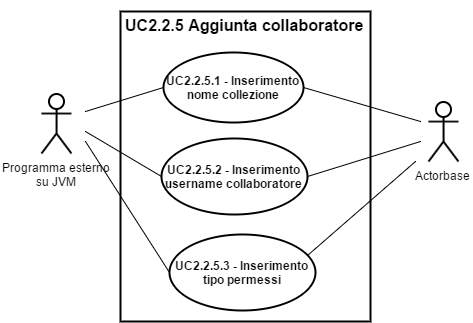

The diagram above was exported from draw.io. Its source (the exported page's mxGraphModel, read from the mxfile embedded in the PNG):
<mxGraphModel dx="3086" dy="1995" grid="1" gridSize="10" guides="1" tooltips="1" connect="1" arrows="1" fold="1" page="1" pageScale="1" pageWidth="826" pageHeight="1169" background="#ffffff" math="0" shadow="0">
  <root>
    <mxCell id="0" />
    <mxCell id="1" parent="0" />
    <mxCell id="2" value="" style="html=1;shadow=0;glass=0;strokeWidth=2;fillColor=none;" vertex="1" parent="1">
      <mxGeometry x="1035" y="2400" width="250" height="310" as="geometry" />
    </mxCell>
    <mxCell id="3" value="&lt;span&gt;Programma esterno&lt;/span&gt;&lt;div&gt;su JVM&lt;/div&gt;" style="shape=umlActor;verticalLabelPosition=bottom;labelBackgroundColor=#ffffff;verticalAlign=top;html=1;shadow=0;glass=0;strokeWidth=2;fillColor=none;" vertex="1" parent="1">
      <mxGeometry x="956" y="2482" width="30" height="60" as="geometry" />
    </mxCell>
    <mxCell id="4" value="&lt;b&gt;UC&lt;/b&gt;&lt;b&gt;2.2&lt;/b&gt;&lt;b&gt;.5.1 - Inserimento nome collezione&lt;/b&gt;" style="ellipse;whiteSpace=wrap;html=1;shadow=0;glass=0;strokeWidth=2;fillColor=none;" vertex="1" parent="1">
      <mxGeometry x="1078" y="2441" width="140" height="70" as="geometry" />
    </mxCell>
    <mxCell id="5" value="&lt;b&gt;UC&lt;/b&gt;&lt;b&gt;2.2&lt;/b&gt;&lt;b&gt;.5.2 - Inserimento username collaboratore&lt;/b&gt;" style="ellipse;whiteSpace=wrap;html=1;shadow=0;glass=0;strokeWidth=2;fillColor=none;" vertex="1" parent="1">
      <mxGeometry x="1076" y="2527" width="146" height="76" as="geometry" />
    </mxCell>
    <mxCell id="6" value="" style="endArrow=none;html=1;strokeWidth=1;entryX=0;entryY=0.5;" edge="1" target="4" parent="1">
      <mxGeometry x="933" y="2557.1322314049585" width="50" height="50" as="geometry">
        <mxPoint x="1000" y="2500" as="sourcePoint" />
        <mxPoint x="983" y="2534" as="targetPoint" />
      </mxGeometry>
    </mxCell>
    <mxCell id="7" value="" style="endArrow=none;html=1;strokeWidth=1;entryX=0;entryY=0.5;" edge="1" target="5" parent="1">
      <mxGeometry x="933" y="2614" width="50" height="50" as="geometry">
        <mxPoint x="1000" y="2520" as="sourcePoint" />
        <mxPoint x="993" y="2604" as="targetPoint" />
      </mxGeometry>
    </mxCell>
    <mxCell id="8" value="&lt;font style=&quot;font-size: 16px&quot;&gt;UC&lt;b&gt;2.2&lt;/b&gt;.5 Aggiunta collaboratore&lt;/font&gt;" style="text;html=1;fontSize=24;fontStyle=1;verticalAlign=middle;align=center;shadow=0;glass=0;strokeWidth=2;fillColor=none;" vertex="1" parent="1">
      <mxGeometry x="1109" y="2391" width="100" height="40" as="geometry" />
    </mxCell>
    <mxCell id="9" value="Actorbase" style="shape=umlActor;verticalLabelPosition=bottom;labelBackgroundColor=#ffffff;verticalAlign=top;html=1;shadow=0;glass=0;strokeWidth=2;fillColor=none;" vertex="1" parent="1">
      <mxGeometry x="1343" y="2490.0413223140495" width="30" height="60" as="geometry" />
    </mxCell>
    <mxCell id="10" value="" style="endArrow=none;html=1;strokeWidth=1;exitX=1;exitY=0.5;" edge="1" source="4" parent="1">
      <mxGeometry x="1146.223140495868" y="2557.1322314049585" width="50" height="50" as="geometry">
        <mxPoint x="1223" y="2574" as="sourcePoint" />
        <mxPoint x="1335" y="2510" as="targetPoint" />
      </mxGeometry>
    </mxCell>
    <mxCell id="11" value="" style="endArrow=none;html=1;strokeWidth=1;exitX=1;exitY=0.5;" edge="1" source="5" parent="1">
      <mxGeometry x="1135.4793388429753" y="2584" width="50" height="50" as="geometry">
        <mxPoint x="1213" y="2614" as="sourcePoint" />
        <mxPoint x="1335" y="2530" as="targetPoint" />
      </mxGeometry>
    </mxCell>
    <mxCell id="12" value="&lt;b&gt;UC2.2.5.3 - Inserimento tipo permessi&lt;br&gt;&lt;/b&gt;" style="ellipse;whiteSpace=wrap;html=1;shadow=0;glass=0;strokeWidth=2;fillColor=none;" vertex="1" parent="1">
      <mxGeometry x="1084" y="2623" width="146" height="76" as="geometry" />
    </mxCell>
    <mxCell id="13" value="" style="endArrow=none;html=1;strokeWidth=1;entryX=0;entryY=0.5;" edge="1" target="12" parent="1">
      <mxGeometry x="923" y="2548" width="50" height="50" as="geometry">
        <mxPoint x="1000" y="2530" as="sourcePoint" />
        <mxPoint x="1084" y="2568" as="targetPoint" />
      </mxGeometry>
    </mxCell>
    <mxCell id="14" value="" style="endArrow=none;html=1;strokeWidth=1;entryX=0.945;entryY=0.276;entryPerimeter=0;" edge="1" target="12" parent="1">
      <mxGeometry x="933" y="2558" width="50" height="50" as="geometry">
        <mxPoint x="1330" y="2550" as="sourcePoint" />
        <mxPoint x="1094" y="2671" as="targetPoint" />
      </mxGeometry>
    </mxCell>
  </root>
</mxGraphModel>